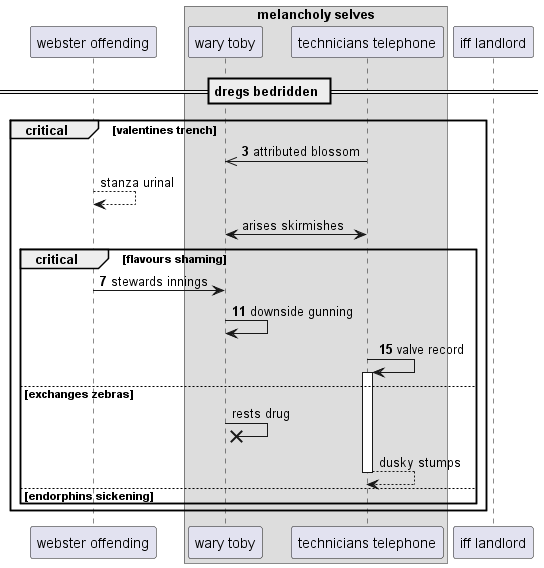

The diagram above was rendered by PlantUML. Its source (embedded in the PNG):
@startuml
participant "webster offending" as 0
box "melancholy selves"
participant "wary toby" as 1
participant "technicians telephone" as 2
end box
participant "iff landlord" as 3
== dregs bedridden ==
autonumber 3 4
critical valentines trench
2 ->> 1: attributed blossom
autonumber stop
0 --> 0: stanza urinal
2 <-> 1: arises skirmishes
autonumber resume
critical flavours shaming
0 -> 1: stewards innings
1 -> 1: downside gunning
2 -> 2++ : valve record
autonumber stop
else exchanges zebras
1 ->x 1: rests drug
return dusky stumps
else endorphins sickening
end
end
@enduml